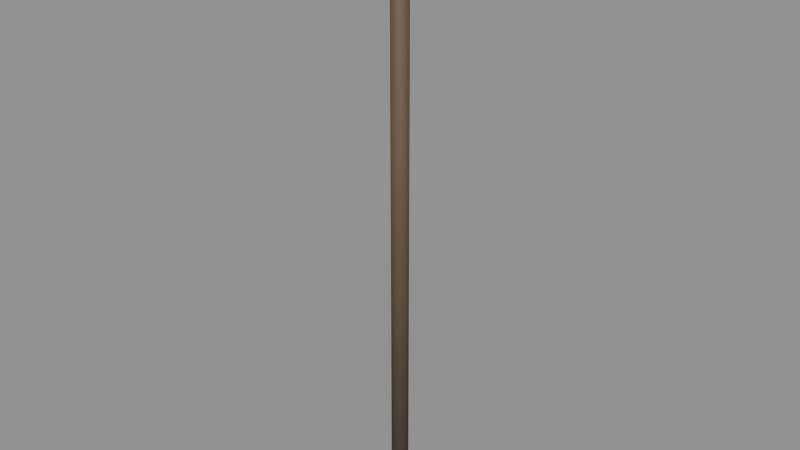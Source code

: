 # Source: PowerPole.blend  (saved by Blender 5.3.31; exported with 4.5.12 LTS)
import bpy
from mathutils import Matrix  # noqa: F401  (used for matrix-valued properties, if any)

bpy.ops.wm.read_factory_settings(use_empty=True)
scene = bpy.context.scene
scene.name = 'Scene'

# ---- collections
col_powerpole = bpy.data.collections.new('PowerPole'); scene.collection.children.link(col_powerpole)

# ---- materials (node trees are filled in below, after node groups)
mat_wood_0 = bpy.data.materials.new('Wood_0')
mat_wood_1 = bpy.data.materials.new('Wood_1')
mat_glass_2 = bpy.data.materials.new('Glass_2')

# ---- material node trees
mat_wood_0.use_nodes = True; mat_wood_0.node_tree.nodes.clear()
_N = mat_wood_0.node_tree.nodes; _L = mat_wood_0.node_tree.links
n0 = _N.new('ShaderNodeBsdfPrincipled'); n0.name = 'Principled BSDF'; n0.location = (-200, 100)
n0.inputs[0].default_value = (0.117, 0.08022, 0.04817, 1.0)
n0.inputs[2].default_value = 0.7
n0.inputs[10].default_value = 0.005
n1 = _N.new('ShaderNodeOutputMaterial'); n1.name = 'Material Output'; n1.location = (200, 100)
_L.new(n0.outputs[0], n1.inputs[0])
n1.is_active_output = True
mat_wood_1.use_nodes = True; mat_wood_1.node_tree.nodes.clear()
_N = mat_wood_1.node_tree.nodes; _L = mat_wood_1.node_tree.links
n0 = _N.new('ShaderNodeBsdfPrincipled'); n0.name = 'Principled BSDF'; n0.location = (-200, 100)
n0.inputs[0].default_value = (0.1022, 0.06848, 0.04231, 1.0)
n0.inputs[2].default_value = 0.7
n0.inputs[10].default_value = 0.005
n1 = _N.new('ShaderNodeOutputMaterial'); n1.name = 'Material Output'; n1.location = (200, 100)
_L.new(n0.outputs[0], n1.inputs[0])
n1.is_active_output = True
mat_glass_2.use_nodes = True; mat_glass_2.node_tree.nodes.clear()
_N = mat_glass_2.node_tree.nodes; _L = mat_glass_2.node_tree.links
n0 = _N.new('ShaderNodeBsdfPrincipled'); n0.name = 'Principled BSDF'; n0.location = (-200, 100)
n0.inputs[0].default_value = (0.2232, 0.3515, 0.402, 1.0)
n0.inputs[2].default_value = 0.05
n0.inputs[10].default_value = 0.005
n0.inputs[18].default_value = 0.85
n1 = _N.new('ShaderNodeOutputMaterial'); n1.name = 'Material Output'; n1.location = (200, 100)
_L.new(n0.outputs[0], n1.inputs[0])
n1.is_active_output = True

# ---- meshes
me_pole_1 = bpy.data.meshes.new('Pole_1')
me_pole_1.from_pydata([(-4.5, 0.13, -3.397e-07), (4.5, 0.13, 3.397e-07), (-4.5, 0.1052, -0.07641), (4.5, 0.1052, -0.07641), (-4.5, 0.04017, -0.1236), (4.5, 0.04017, -0.1236), (-4.5, -0.04017, -0.1236), (4.5, -0.04017, -0.1236), (-4.5, -0.1052, -0.07641), (4.5, -0.1052, -0.07641), (-4.5, -0.13, -3.397e-07), (4.5, -0.13, 3.397e-07), (-4.5, -0.1052, 0.07641), (4.5, -0.1052, 0.07641), (-4.5, -0.04017, 0.1236), (4.5, -0.04017, 0.1236), (-4.5, 0.04017, 0.1236), (4.5, 0.04017, 0.1236), (-4.5, 0.1052, 0.07641), (4.5, 0.1052, 0.07641)], [], [(0, 1, 3, 2), (2, 3, 5, 4), (4, 5, 7, 6), (6, 7, 9, 8), (8, 9, 11, 10), (10, 11, 13, 12), (12, 13, 15, 14), (14, 15, 17, 16), (3, 1, 19, 17, 15, 13, 11, 9, 7, 5), (16, 17, 19, 18), (18, 19, 1, 0), (0, 2, 4, 6, 8, 10, 12, 14, 16, 18)])
me_pole_1.polygons.foreach_set('use_smooth', [True] * 12)
me_pole_1.materials.append(mat_wood_0)
me_pole_1.update()
me_crossarm_2 = bpy.data.meshes.new('CrossArm_2')
me_crossarm_2.from_pydata([(-1.2, -0.06, -0.06), (-1.2, -0.06, 0.06), (-1.2, 0.06, -0.06), (-1.2, 0.06, 0.06), (1.2, -0.06, -0.06), (1.2, -0.06, 0.06), (1.2, 0.06, -0.06), (1.2, 0.06, 0.06)], [], [(0, 1, 3, 2), (2, 3, 7, 6), (6, 7, 5, 4), (4, 5, 1, 0), (2, 6, 4, 0), (7, 3, 1, 5)])
me_crossarm_2.materials.append(mat_wood_1)
me_crossarm_2.update()
me_insulator0_3 = bpy.data.meshes.new('Insulator0_3')
me_insulator0_3.from_pydata([(-0.125, 0.06, -9.437e-09), (0.125, 0.06, 9.437e-09), (-0.125, 0.05706, -0.01854), (0.125, 0.05706, -0.01854), (-0.125, 0.04854, -0.03527), (0.125, 0.04854, -0.03527), (-0.125, 0.03527, -0.04854), (0.125, 0.03527, -0.04854), (-0.125, 0.01854, -0.05706), (0.125, 0.01854, -0.05706), (-0.125, 0.0, -0.06), (0.125, 0.0, -0.06), (-0.125, -0.01854, -0.05706), (0.125, -0.01854, -0.05706), (-0.125, -0.03527, -0.04854), (0.125, -0.03527, -0.04854), (-0.125, -0.04854, -0.03527), (0.125, -0.04854, -0.03527), (-0.125, -0.05706, -0.01854), (0.125, -0.05706, -0.01854), (-0.125, -0.06, -9.437e-09), (0.125, -0.06, 9.437e-09), (-0.125, -0.05706, 0.01854), (0.125, -0.05706, 0.01854), (-0.125, -0.04854, 0.03527), (0.125, -0.04854, 0.03527), (-0.125, -0.03527, 0.04854), (0.125, -0.03527, 0.04854), (-0.125, -0.01854, 0.05706), (0.125, -0.01854, 0.05706), (-0.125, 0.0, 0.06), (0.125, 0.0, 0.06), (-0.125, 0.01854, 0.05706), (0.125, 0.01854, 0.05706), (-0.125, 0.03527, 0.04854), (0.125, 0.03527, 0.04854), (-0.125, 0.04854, 0.03527), (0.125, 0.04854, 0.03527), (-0.125, 0.05706, 0.01854), (0.125, 0.05706, 0.01854)], [], [(0, 1, 3, 2), (2, 3, 5, 4), (4, 5, 7, 6), (6, 7, 9, 8), (8, 9, 11, 10), (10, 11, 13, 12), (12, 13, 15, 14), (14, 15, 17, 16), (16, 17, 19, 18), (18, 19, 21, 20), (20, 21, 23, 22), (22, 23, 25, 24), (24, 25, 27, 26), (26, 27, 29, 28), (28, 29, 31, 30), (30, 31, 33, 32), (32, 33, 35, 34), (34, 35, 37, 36), (3, 1, 39, 37, 35, 33, 31, 29, 27, 25, 23, 21, 19, 17, 15, 13, 11, 9, 7, 5), (36, 37, 39, 38), (38, 39, 1, 0), (0, 2, 4, 6, 8, 10, 12, 14, 16, 18, 20, 22, 24, 26, 28, 30, 32, 34, 36, 38)])
me_insulator0_3.polygons.foreach_set('use_smooth', [True] * 22)
me_insulator0_3.materials.append(mat_glass_2)
me_insulator0_3.update()
me_insulator1_4 = bpy.data.meshes.new('Insulator1_4')
me_insulator1_4.from_pydata([(-0.125, 0.06, -9.437e-09), (0.125, 0.06, 9.437e-09), (-0.125, 0.05706, -0.01854), (0.125, 0.05706, -0.01854), (-0.125, 0.04854, -0.03527), (0.125, 0.04854, -0.03527), (-0.125, 0.03527, -0.04854), (0.125, 0.03527, -0.04854), (-0.125, 0.01854, -0.05706), (0.125, 0.01854, -0.05706), (-0.125, 0.0, -0.06), (0.125, 0.0, -0.06), (-0.125, -0.01854, -0.05706), (0.125, -0.01854, -0.05706), (-0.125, -0.03527, -0.04854), (0.125, -0.03527, -0.04854), (-0.125, -0.04854, -0.03527), (0.125, -0.04854, -0.03527), (-0.125, -0.05706, -0.01854), (0.125, -0.05706, -0.01854), (-0.125, -0.06, -9.437e-09), (0.125, -0.06, 9.437e-09), (-0.125, -0.05706, 0.01854), (0.125, -0.05706, 0.01854), (-0.125, -0.04854, 0.03527), (0.125, -0.04854, 0.03527), (-0.125, -0.03527, 0.04854), (0.125, -0.03527, 0.04854), (-0.125, -0.01854, 0.05706), (0.125, -0.01854, 0.05706), (-0.125, 0.0, 0.06), (0.125, 0.0, 0.06), (-0.125, 0.01854, 0.05706), (0.125, 0.01854, 0.05706), (-0.125, 0.03527, 0.04854), (0.125, 0.03527, 0.04854), (-0.125, 0.04854, 0.03527), (0.125, 0.04854, 0.03527), (-0.125, 0.05706, 0.01854), (0.125, 0.05706, 0.01854)], [], [(0, 1, 3, 2), (2, 3, 5, 4), (4, 5, 7, 6), (6, 7, 9, 8), (8, 9, 11, 10), (10, 11, 13, 12), (12, 13, 15, 14), (14, 15, 17, 16), (16, 17, 19, 18), (18, 19, 21, 20), (20, 21, 23, 22), (22, 23, 25, 24), (24, 25, 27, 26), (26, 27, 29, 28), (28, 29, 31, 30), (30, 31, 33, 32), (32, 33, 35, 34), (34, 35, 37, 36), (3, 1, 39, 37, 35, 33, 31, 29, 27, 25, 23, 21, 19, 17, 15, 13, 11, 9, 7, 5), (36, 37, 39, 38), (38, 39, 1, 0), (0, 2, 4, 6, 8, 10, 12, 14, 16, 18, 20, 22, 24, 26, 28, 30, 32, 34, 36, 38)])
me_insulator1_4.polygons.foreach_set('use_smooth', [True] * 22)
me_insulator1_4.materials.append(mat_glass_2)
me_insulator1_4.update()
me_insulator2_5 = bpy.data.meshes.new('Insulator2_5')
me_insulator2_5.from_pydata([(-0.125, 0.06, -9.437e-09), (0.125, 0.06, 9.437e-09), (-0.125, 0.05706, -0.01854), (0.125, 0.05706, -0.01854), (-0.125, 0.04854, -0.03527), (0.125, 0.04854, -0.03527), (-0.125, 0.03527, -0.04854), (0.125, 0.03527, -0.04854), (-0.125, 0.01854, -0.05706), (0.125, 0.01854, -0.05706), (-0.125, 0.0, -0.06), (0.125, 0.0, -0.06), (-0.125, -0.01854, -0.05706), (0.125, -0.01854, -0.05706), (-0.125, -0.03527, -0.04854), (0.125, -0.03527, -0.04854), (-0.125, -0.04854, -0.03527), (0.125, -0.04854, -0.03527), (-0.125, -0.05706, -0.01854), (0.125, -0.05706, -0.01854), (-0.125, -0.06, -9.437e-09), (0.125, -0.06, 9.437e-09), (-0.125, -0.05706, 0.01854), (0.125, -0.05706, 0.01854), (-0.125, -0.04854, 0.03527), (0.125, -0.04854, 0.03527), (-0.125, -0.03527, 0.04854), (0.125, -0.03527, 0.04854), (-0.125, -0.01854, 0.05706), (0.125, -0.01854, 0.05706), (-0.125, 0.0, 0.06), (0.125, 0.0, 0.06), (-0.125, 0.01854, 0.05706), (0.125, 0.01854, 0.05706), (-0.125, 0.03527, 0.04854), (0.125, 0.03527, 0.04854), (-0.125, 0.04854, 0.03527), (0.125, 0.04854, 0.03527), (-0.125, 0.05706, 0.01854), (0.125, 0.05706, 0.01854)], [], [(0, 1, 3, 2), (2, 3, 5, 4), (4, 5, 7, 6), (6, 7, 9, 8), (8, 9, 11, 10), (10, 11, 13, 12), (12, 13, 15, 14), (14, 15, 17, 16), (16, 17, 19, 18), (18, 19, 21, 20), (20, 21, 23, 22), (22, 23, 25, 24), (24, 25, 27, 26), (26, 27, 29, 28), (28, 29, 31, 30), (30, 31, 33, 32), (32, 33, 35, 34), (34, 35, 37, 36), (3, 1, 39, 37, 35, 33, 31, 29, 27, 25, 23, 21, 19, 17, 15, 13, 11, 9, 7, 5), (36, 37, 39, 38), (38, 39, 1, 0), (0, 2, 4, 6, 8, 10, 12, 14, 16, 18, 20, 22, 24, 26, 28, 30, 32, 34, 36, 38)])
me_insulator2_5.polygons.foreach_set('use_smooth', [True] * 22)
me_insulator2_5.materials.append(mat_glass_2)
me_insulator2_5.update()

# ---- objects
ob_pole = bpy.data.objects.new('Pole', me_pole_1)
ob_crossarm = bpy.data.objects.new('CrossArm', me_crossarm_2)
ob_insulator0 = bpy.data.objects.new('Insulator0', me_insulator0_3)
ob_a_wire0 = bpy.data.objects.new('A_Wire0', None)
ob_insulator1 = bpy.data.objects.new('Insulator1', me_insulator1_4)
ob_a_wire1 = bpy.data.objects.new('A_Wire1', None)
ob_insulator2 = bpy.data.objects.new('Insulator2', me_insulator2_5)
ob_a_wire2 = bpy.data.objects.new('A_Wire2', None)

# ---- transforms, parenting, visibility, modifiers, constraints
ob_pole.location = (0.0, 0.0, 4.5)
ob_pole.rotation_euler = (0.0, -1.571, 0.0)
ob_crossarm.location = (0.0, 0.0, 8.4)
ob_insulator0.location = (-1.0, 0.0, 8.6)
ob_insulator0.rotation_euler = (0.0, -1.571, 0.0)
ob_a_wire0.location = (-1.0, 0.0, 8.7)
ob_a_wire0.empty_display_type = 'SINGLE_ARROW'
ob_a_wire0.empty_display_size = 0.3
ob_insulator1.location = (0.0, 0.0, 8.6)
ob_insulator1.rotation_euler = (0.0, -1.571, 0.0)
ob_a_wire1.location = (0.0, 0.0, 8.7)
ob_a_wire1.empty_display_type = 'SINGLE_ARROW'
ob_a_wire1.empty_display_size = 0.3
ob_insulator2.location = (1.0, 0.0, 8.6)
ob_insulator2.rotation_euler = (0.0, -1.571, 0.0)
ob_a_wire2.location = (1.0, 0.0, 8.7)
ob_a_wire2.empty_display_type = 'SINGLE_ARROW'
ob_a_wire2.empty_display_size = 0.3

# ---- collection membership
col_powerpole.objects.link(ob_pole)
col_powerpole.objects.link(ob_crossarm)
col_powerpole.objects.link(ob_insulator0)
col_powerpole.objects.link(ob_a_wire0)
col_powerpole.objects.link(ob_insulator1)
col_powerpole.objects.link(ob_a_wire1)
col_powerpole.objects.link(ob_insulator2)
col_powerpole.objects.link(ob_a_wire2)

# ---- scene / render settings (as saved in the file)
scene.frame_start = 1; scene.frame_end = 250; scene.frame_set(1)
scene.render.engine = 'BLENDER_EEVEE_NEXT'
scene.render.bake_bias = 0.0
scene.render.bake_samples = 0
scene.render.compositor_device = 'GPU'
scene.eevee.use_volume_custom_range = False
scene.eevee.fast_gi_thickness_near = 0.1
scene.eevee.fast_gi_thickness_far = 0.0
scene.eevee.ray_tracing_options.screen_trace_thickness = 0.1
bpy.context.view_layer.update()

# ---- added for rendering (the .blend has no active camera and no usable light): camera, sun + grey world if the file has none
cam_auto = bpy.data.cameras.new('AutoCamera')
cam_auto.lens = 50.0
cam_auto.sensor_width = 36.0
cam_auto.clip_end = 1000.0
ob_auto_camera = bpy.data.objects.new('AutoCamera', cam_auto)
scene.collection.objects.link(ob_auto_camera)
ob_auto_camera.location = (8.62137, -10.3456, 11.3971)
ob_auto_camera.rotation_euler = (1.09748, -7.21219e-08, 0.694738)
scene.camera = ob_auto_camera
light_auto_sun = bpy.data.lights.new('AutoSun', 'SUN')
light_auto_sun.energy = 3.0
light_auto_sun.angle = 0.0523599
ob_auto_sun = bpy.data.objects.new('AutoSun', light_auto_sun)
scene.collection.objects.link(ob_auto_sun)
ob_auto_sun.rotation_euler = (0.872665, 0.174533, 0.523599)
if scene.world is None:
    world_auto = bpy.data.worlds.new('AutoWorld')
    world_auto.color = (0.3, 0.3, 0.3)
    scene.world = world_auto
bpy.context.view_layer.update()
